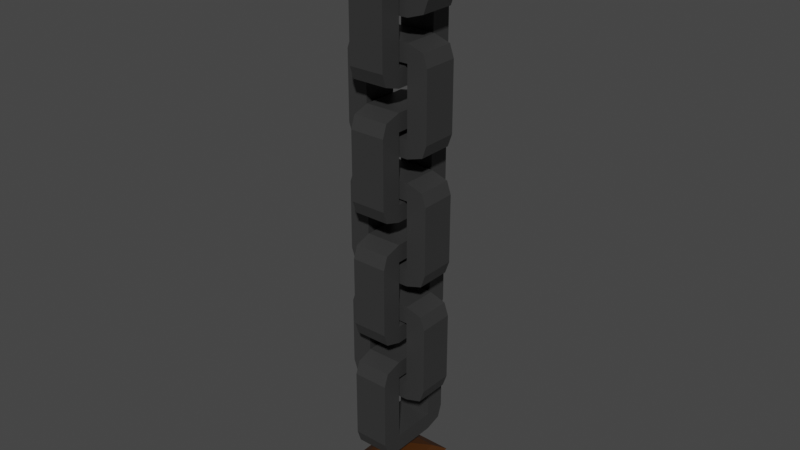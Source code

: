 # Source: Lantern.blend  (saved by Blender 3.1.7; exported with 4.5.12 LTS)
import bpy
from mathutils import Matrix  # noqa: F401  (used for matrix-valued properties, if any)

bpy.ops.wm.read_factory_settings(use_empty=True)
scene = bpy.context.scene
scene.name = 'Scene'

# ---- collections
col_collection = bpy.data.collections.new('Collection'); scene.collection.children.link(col_collection)

# ---- materials (node trees are filled in below, after node groups)
mat_metal = bpy.data.materials.new('Metal')
mat_metal.alpha_threshold = 0.0
mat_metal.use_transparent_shadow = False
mat_metal.line_color = (0.0, 0.0, 0.0, 1.0)
mat_lantern = bpy.data.materials.new('Lantern')
mat_lantern.use_transparent_shadow = False

# ---- material node trees
mat_metal.use_nodes = True; mat_metal.node_tree.nodes.clear()
_N = mat_metal.node_tree.nodes; _L = mat_metal.node_tree.links
n0 = _N.new('ShaderNodeOutputMaterial'); n0.name = 'Material Output'; n0.location = (300, 300)
n1 = _N.new('ShaderNodeBsdfPrincipled'); n1.name = 'Principled BSDF'; n1.location = (10, 300)
n1.distribution = 'GGX'
n1.subsurface_method = 'RANDOM_WALK_SKIN'
n1.inputs[0].default_value = (0.03522, 0.03522, 0.03522, 1.0)
n1.inputs[2].default_value = 0.4
n1.inputs[3].default_value = 1.45
n1.inputs[27].default_value = (0.0, 0.0, 0.0, 1.0)
n1.inputs[28].default_value = 1.0
_L.new(n1.outputs[0], n0.inputs[0])
n0.is_active_output = True
mat_lantern.use_nodes = True; mat_lantern.node_tree.nodes.clear()
_N = mat_lantern.node_tree.nodes; _L = mat_lantern.node_tree.links
n0 = _N.new('ShaderNodeBsdfPrincipled'); n0.name = 'Principled BSDF'; n0.location = (10, 300)
n0.distribution = 'GGX'
n0.subsurface_method = 'RANDOM_WALK_SKIN'
n0.inputs[0].default_value = (0.05222, 0.01594, 0.0, 1.0)
n0.inputs[3].default_value = 1.45
n0.inputs[27].default_value = (0.0, 0.0, 0.0, 1.0)
n0.inputs[28].default_value = 1.0
n1 = _N.new('ShaderNodeOutputMaterial'); n1.name = 'Material Output'; n1.location = (300, 300)
_L.new(n0.outputs[0], n1.inputs[0])
n1.is_active_output = True

# ---- world
world_world = bpy.data.worlds.new('World'); scene.world = world_world
world_world.use_nodes = True; world_world.node_tree.nodes.clear()
_N = world_world.node_tree.nodes; _L = world_world.node_tree.links
n0 = _N.new('ShaderNodeOutputWorld'); n0.name = 'World Output'; n0.location = (300, 300)
n1 = _N.new('ShaderNodeBackground'); n1.name = 'Background'; n1.location = (10, 300)
n1.inputs[0].default_value = (0.05088, 0.05088, 0.05088, 1.0)
_L.new(n1.outputs[0], n0.inputs[0])
n0.is_active_output = True
world_world.color = (0.05088, 0.05088, 0.05088)
world_world.use_sun_shadow = False
world_world.sun_shadow_jitter_overblur = 0.0

# ---- meshes
me_cube = bpy.data.meshes.new('Cube')
me_cube.from_pydata([(0.03574, 0.04556, 0.1811), (0.01094, 0.01635, 0.1362), (0.03574, -0.04556, 0.1811), (0.01094, -0.01635, 0.1362), (-0.03574, 0.04556, 0.1811), (-0.01094, 0.01635, 0.1362), (-0.03574, -0.04556, 0.1811), (-0.01094, -0.01635, 0.1362), (0.03574, 0.07866, 0.1561), (-0.03574, 0.07866, 0.1561), (0.03574, 0.0874, 0.1811), (-0.03574, -0.07866, 0.1561), (-0.03574, -0.0874, 0.1811), (0.03574, -0.0874, 0.1811), (0.03574, -0.07866, 0.1561), (-0.03574, 0.0874, 0.1811), (0.03574, -0.04556, 0.3178), (-0.03574, -0.04556, 0.3178), (-0.03574, 0.04556, 0.3178), (0.03574, 0.04556, 0.3178), (0.03574, -0.0874, 0.3178), (-0.03574, -0.0874, 0.3178), (-0.03574, 0.0874, 0.3178), (0.03574, 0.0874, 0.3178), (0.03574, -0.04556, 0.3532), (-0.03574, -0.04556, 0.3532), (-0.03574, 0.04556, 0.3532), (0.03574, 0.04556, 0.3532), (0.03574, -0.07866, 0.3428), (-0.03574, -0.07866, 0.3428), (-0.03574, 0.07866, 0.3428), (0.03574, 0.07866, 0.3428), (-0.04556, 0.03574, 0.3025), (-0.04556, 0.03574, 0.2671), (0.04556, 0.03574, 0.3025), (0.04556, 0.03574, 0.2671), (-0.04556, -0.03574, 0.3025), (-0.04556, -0.03574, 0.2671), (0.04556, -0.03574, 0.3025), (0.04556, -0.03574, 0.2671), (-0.07866, 0.03574, 0.2775), (-0.07866, -0.03574, 0.2775), (-0.0874, 0.03574, 0.3025), (0.07866, -0.03574, 0.2775), (0.0874, -0.03574, 0.3025), (0.0874, 0.03574, 0.3025), (0.07866, 0.03574, 0.2775), (-0.0874, -0.03574, 0.3025), (0.04556, 0.03574, 0.4392), (0.04556, -0.03574, 0.4392), (-0.04556, -0.03574, 0.4392), (-0.04556, 0.03574, 0.4392), (0.0874, 0.03574, 0.4392), (0.0874, -0.03574, 0.4392), (-0.0874, -0.03574, 0.4392), (-0.0874, 0.03574, 0.4392), (0.04556, 0.03574, 0.4746), (0.04556, -0.03574, 0.4746), (-0.04556, -0.03574, 0.4746), (-0.04556, 0.03574, 0.4746), (0.07866, 0.03574, 0.4642), (0.07866, -0.03574, 0.4642), (-0.07866, -0.03574, 0.4642), (-0.07866, 0.03574, 0.4642), (0.03574, 0.04556, 0.4326), (0.03574, 0.04556, 0.3972), (0.03574, -0.04556, 0.4326), (0.03574, -0.04556, 0.3972), (-0.03574, 0.04556, 0.4326), (-0.03574, 0.04556, 0.3972), (-0.03574, -0.04556, 0.4326), (-0.03574, -0.04556, 0.3972), (0.03574, 0.07866, 0.4075), (-0.03574, 0.07866, 0.4075), (0.03574, 0.0874, 0.4326), (-0.03574, -0.07866, 0.4075), (-0.03574, -0.0874, 0.4326), (0.03574, -0.0874, 0.4326), (0.03574, -0.07866, 0.4075), (-0.03574, 0.0874, 0.4326), (0.03574, -0.04556, 0.5693), (-0.03574, -0.04556, 0.5693), (-0.03574, 0.04556, 0.5693), (0.03574, 0.04556, 0.5693), (0.03574, -0.0874, 0.5693), (-0.03574, -0.0874, 0.5693), (-0.03574, 0.0874, 0.5693), (0.03574, 0.0874, 0.5693), (0.03574, -0.04556, 0.6047), (-0.03574, -0.04556, 0.6047), (-0.03574, 0.04556, 0.6047), (0.03574, 0.04556, 0.6047), (0.03574, -0.07866, 0.5943), (-0.03574, -0.07866, 0.5943), (-0.03574, 0.07866, 0.5943), (0.03574, 0.07866, 0.5943), (-0.04556, 0.03574, 0.554), (-0.04556, 0.03574, 0.5186), (0.04556, 0.03574, 0.554), (0.04556, 0.03574, 0.5186), (-0.04556, -0.03574, 0.554), (-0.04556, -0.03574, 0.5186), (0.04556, -0.03574, 0.554), (0.04556, -0.03574, 0.5186), (-0.07866, 0.03574, 0.5289), (-0.07866, -0.03574, 0.5289), (-0.0874, 0.03574, 0.554), (0.07866, -0.03574, 0.5289), (0.0874, -0.03574, 0.554), (0.0874, 0.03574, 0.554), (0.07866, 0.03574, 0.5289), (-0.0874, -0.03574, 0.554), (0.04556, 0.03574, 0.6907), (0.04556, -0.03574, 0.6907), (-0.04556, -0.03574, 0.6907), (-0.04556, 0.03574, 0.6907), (0.0874, 0.03574, 0.6907), (0.0874, -0.03574, 0.6907), (-0.0874, -0.03574, 0.6907), (-0.0874, 0.03574, 0.6907), (0.04556, 0.03574, 0.7261), (0.04556, -0.03574, 0.7261), (-0.04556, -0.03574, 0.7261), (-0.04556, 0.03574, 0.7261), (0.07866, 0.03574, 0.7157), (0.07866, -0.03574, 0.7157), (-0.07866, -0.03574, 0.7157), (-0.07866, 0.03574, 0.7157), (0.03574, 0.04556, 0.685), (0.03574, 0.04556, 0.6496), (0.03574, -0.04556, 0.685), (0.03574, -0.04556, 0.6496), (-0.03574, 0.04556, 0.685), (-0.03574, 0.04556, 0.6496), (-0.03574, -0.04556, 0.685), (-0.03574, -0.04556, 0.6496), (0.03574, 0.07866, 0.66), (-0.03574, 0.07866, 0.66), (0.03574, 0.0874, 0.685), (-0.03574, -0.07866, 0.66), (-0.03574, -0.0874, 0.685), (0.03574, -0.0874, 0.685), (0.03574, -0.07866, 0.66), (-0.03574, 0.0874, 0.685), (0.03574, -0.04556, 0.8217), (-0.03574, -0.04556, 0.8217), (-0.03574, 0.04556, 0.8217), (0.03574, 0.04556, 0.8217), (0.03574, -0.0874, 0.8217), (-0.03574, -0.0874, 0.8217), (-0.03574, 0.0874, 0.8217), (0.03574, 0.0874, 0.8217), (0.03574, -0.04556, 0.8571), (-0.03574, -0.04556, 0.8571), (-0.03574, 0.04556, 0.8571), (0.03574, 0.04556, 0.8571), (0.03574, -0.07866, 0.8467), (-0.03574, -0.07866, 0.8467), (-0.03574, 0.07866, 0.8467), (0.03574, 0.07866, 0.8467), (-0.04556, 0.03574, 0.8064), (-0.04556, 0.03574, 0.771), (0.04556, 0.03574, 0.8064), (0.04556, 0.03574, 0.771), (-0.04556, -0.03574, 0.8064), (-0.04556, -0.03574, 0.771), (0.04556, -0.03574, 0.8064), (0.04556, -0.03574, 0.771), (-0.07866, 0.03574, 0.7814), (-0.07866, -0.03574, 0.7814), (-0.0874, 0.03574, 0.8064), (0.07866, -0.03574, 0.7814), (0.0874, -0.03574, 0.8064), (0.0874, 0.03574, 0.8064), (0.07866, 0.03574, 0.7814), (-0.0874, -0.03574, 0.8064), (0.04556, 0.03574, 0.9431), (0.04556, -0.03574, 0.9431), (-0.04556, -0.03574, 0.9431), (-0.04556, 0.03574, 0.9431), (0.0874, 0.03574, 0.9431), (0.0874, -0.03574, 0.9431), (-0.0874, -0.03574, 0.9431), (-0.0874, 0.03574, 0.9431), (0.04556, 0.03574, 0.9785), (0.04556, -0.03574, 0.9785), (-0.04556, -0.03574, 0.9785), (-0.04556, 0.03574, 0.9785), (0.07866, 0.03574, 0.9681), (0.07866, -0.03574, 0.9681), (-0.07866, -0.03574, 0.9681), (-0.07866, 0.03574, 0.9681), (0.03574, 0.04556, 0.9355), (0.03574, 0.04556, 0.9001), (0.03574, -0.04556, 0.9355), (0.03574, -0.04556, 0.9001), (-0.03574, 0.04556, 0.9355), (-0.03574, 0.04556, 0.9001), (-0.03574, -0.04556, 0.9355), (-0.03574, -0.04556, 0.9001), (0.03574, 0.07866, 0.9105), (-0.03574, 0.07866, 0.9105), (0.03574, 0.0874, 0.9355), (-0.03574, -0.07866, 0.9105), (-0.03574, -0.0874, 0.9355), (0.03574, -0.0874, 0.9355), (0.03574, -0.07866, 0.9105), (-0.03574, 0.0874, 0.9355), (0.03574, -0.04556, 1.072), (-0.03574, -0.04556, 1.072), (-0.03574, 0.04556, 1.072), (0.03574, 0.04556, 1.072), (0.03574, -0.0874, 1.072), (-0.03574, -0.0874, 1.072), (-0.03574, 0.0874, 1.072), (0.03574, 0.0874, 1.072), (0.03574, -0.04556, 1.108), (-0.03574, -0.04556, 1.108), (-0.03574, 0.04556, 1.108), (0.03574, 0.04556, 1.108), (0.03574, -0.07866, 1.097), (-0.03574, -0.07866, 1.097), (-0.03574, 0.07866, 1.097), (0.03574, 0.07866, 1.097), (-0.04556, 0.03574, 1.057), (-0.04556, 0.03574, 1.021), (0.04556, 0.03574, 1.057), (0.04556, 0.03574, 1.021), (-0.04556, -0.03574, 1.057), (-0.04556, -0.03574, 1.021), (0.04556, -0.03574, 1.057), (0.04556, -0.03574, 1.021), (-0.07866, 0.03574, 1.032), (-0.07866, -0.03574, 1.032), (-0.0874, 0.03574, 1.057), (0.07866, -0.03574, 1.032), (0.0874, -0.03574, 1.057), (0.0874, 0.03574, 1.057), (0.07866, 0.03574, 1.032), (-0.0874, -0.03574, 1.057), (0.04556, 0.03574, 1.194), (0.04556, -0.03574, 1.194), (-0.04556, -0.03574, 1.194), (-0.04556, 0.03574, 1.194), (0.0874, 0.03574, 1.194), (0.0874, -0.03574, 1.194), (-0.0874, -0.03574, 1.194), (-0.0874, 0.03574, 1.194), (0.04556, 0.03574, 1.229), (0.04556, -0.03574, 1.229), (-0.04556, -0.03574, 1.229), (-0.04556, 0.03574, 1.229), (0.07866, 0.03574, 1.219), (0.07866, -0.03574, 1.219), (-0.07866, -0.03574, 1.219), (-0.07866, 0.03574, 1.219), (-0.03574, 0.04556, 0.1457), (-0.03574, -0.04556, 0.1457), (0.03574, 0.04556, 0.1457), (0.03574, -0.04556, 0.1457), (-0.01094, 0.01635, 0.1141), (-0.01094, -0.01635, 0.1141), (0.01094, 0.01635, 0.1141), (0.01094, -0.01635, 0.1141), (-0.01985, 0.02968, 0.09084), (-0.01985, -0.02968, 0.09084), (0.01985, 0.02968, 0.09084), (0.01985, -0.02968, 0.09084), (-0.04475, 0.05167, 0.1033), (-0.04475, -0.05167, 0.1033), (0.04475, 0.05167, 0.1033), (0.04475, -0.05167, 0.1033), (-0.06345, 0.07327, 0.09084), (-0.06345, -0.07327, 0.09084), (0.06345, 0.07327, 0.09084), (0.06345, -0.07327, 0.09084), (-0.03571, 0.01215, 0.09084), (-0.03571, -0.01215, 0.09084), (-0.0502, -0.01939, 0.09084), (-0.0502, 0.01939, 0.09084), (-0.007083, -0.04585, 0.09084), (0.007083, -0.04585, 0.09084), (0.01433, -0.06034, 0.09084), (-0.01433, -0.06034, 0.09084), (0.03571, -0.01215, 0.09084), (0.03571, 0.01215, 0.09084), (0.0502, 0.01939, 0.09084), (0.0502, -0.01939, 0.09084), (0.007083, 0.04585, 0.09084), (-0.007083, 0.04585, 0.09084), (-0.01433, 0.06034, 0.09084), (0.01433, 0.06034, 0.09084), (-0.03571, 0.01215, 0.01661), (-0.03571, -0.01215, 0.01661), (-0.0502, 0.01939, 0.01661), (-0.0502, -0.01939, 0.01661), (-0.007083, -0.04585, 0.01661), (0.007083, -0.04585, 0.01661), (-0.01433, -0.06034, 0.01661), (0.01433, -0.06034, 0.01661), (0.03571, -0.01215, 0.01661), (0.03571, 0.01215, 0.01661), (0.0502, -0.01939, 0.01661), (0.0502, 0.01939, 0.01661), (0.007083, 0.04585, 0.01661), (-0.007083, 0.04585, 0.01661), (0.01433, 0.06034, 0.01661), (-0.01433, 0.06034, 0.01661), (-0.03571, 0.0243, 0.001985), (-0.03571, -0.0243, 0.001985), (-0.0502, 0.03879, 0.001985), (-0.0502, -0.03879, 0.001985), (-0.01417, -0.04585, 0.001985), (0.01417, -0.04585, 0.001985), (-0.02866, -0.06034, 0.001985), (0.02866, -0.06034, 0.001985), (0.03571, -0.0243, 0.001985), (0.03571, 0.0243, 0.001985), (0.0502, -0.03879, 0.001985), (0.0502, 0.03879, 0.001985), (0.01417, 0.04585, 0.001985), (-0.01417, 0.04585, 0.001985), (0.02866, 0.06034, 0.001985), (-0.02866, 0.06034, 0.001985)], [], [(0, 4, 6, 2), (6, 257, 11, 12), (257, 6, 4, 256), (1, 3, 263, 262), (258, 0, 2, 259), (256, 4, 15, 9), (14, 13, 12, 11), (9, 15, 10, 8), (258, 256, 9, 8), (13, 2, 16, 20), (257, 259, 14, 11), (15, 4, 18, 22), (259, 2, 13, 14), (0, 258, 8, 10), (17, 21, 29, 25), (20, 16, 24, 28), (0, 10, 23, 19), (6, 12, 21, 17), (4, 0, 19, 18), (10, 15, 22, 23), (2, 6, 17, 16), (12, 13, 20, 21), (26, 27, 31, 30), (24, 25, 29, 28), (23, 22, 30, 31), (27, 26, 25, 24), (19, 23, 31, 27), (22, 18, 26, 30), (21, 20, 28, 29), (19, 27, 24, 16), (26, 18, 17, 25), (18, 19, 16, 17), (32, 36, 38, 34), (38, 39, 43, 44), (39, 38, 36, 37), (37, 33, 35, 39), (33, 32, 34, 35), (37, 36, 47, 41), (46, 45, 44, 43), (41, 47, 42, 40), (33, 37, 41, 40), (45, 34, 48, 52), (39, 35, 46, 43), (47, 36, 50, 54), (35, 34, 45, 46), (32, 33, 40, 42), (49, 53, 61, 57), (52, 48, 56, 60), (32, 42, 55, 51), (38, 44, 53, 49), (36, 32, 51, 50), (42, 47, 54, 55), (34, 38, 49, 48), (44, 45, 52, 53), (58, 59, 63, 62), (56, 57, 61, 60), (55, 54, 62, 63), (59, 58, 57, 56), (51, 55, 63, 59), (54, 50, 58, 62), (53, 52, 60, 61), (51, 59, 56, 48), (58, 50, 49, 57), (50, 51, 48, 49), (64, 68, 70, 66), (70, 71, 75, 76), (71, 70, 68, 69), (69, 65, 67, 71), (65, 64, 66, 67), (69, 68, 79, 73), (78, 77, 76, 75), (73, 79, 74, 72), (65, 69, 73, 72), (77, 66, 80, 84), (71, 67, 78, 75), (79, 68, 82, 86), (67, 66, 77, 78), (64, 65, 72, 74), (81, 85, 93, 89), (84, 80, 88, 92), (64, 74, 87, 83), (70, 76, 85, 81), (68, 64, 83, 82), (74, 79, 86, 87), (66, 70, 81, 80), (76, 77, 84, 85), (90, 91, 95, 94), (88, 89, 93, 92), (87, 86, 94, 95), (91, 90, 89, 88), (83, 87, 95, 91), (86, 82, 90, 94), (85, 84, 92, 93), (83, 91, 88, 80), (90, 82, 81, 89), (82, 83, 80, 81), (96, 100, 102, 98), (102, 103, 107, 108), (103, 102, 100, 101), (101, 97, 99, 103), (97, 96, 98, 99), (101, 100, 111, 105), (110, 109, 108, 107), (105, 111, 106, 104), (97, 101, 105, 104), (109, 98, 112, 116), (103, 99, 110, 107), (111, 100, 114, 118), (99, 98, 109, 110), (96, 97, 104, 106), (113, 117, 125, 121), (116, 112, 120, 124), (96, 106, 119, 115), (102, 108, 117, 113), (100, 96, 115, 114), (106, 111, 118, 119), (98, 102, 113, 112), (108, 109, 116, 117), (122, 123, 127, 126), (120, 121, 125, 124), (119, 118, 126, 127), (123, 122, 121, 120), (115, 119, 127, 123), (118, 114, 122, 126), (117, 116, 124, 125), (115, 123, 120, 112), (122, 114, 113, 121), (114, 115, 112, 113), (128, 132, 134, 130), (134, 135, 139, 140), (135, 134, 132, 133), (133, 129, 131, 135), (129, 128, 130, 131), (133, 132, 143, 137), (142, 141, 140, 139), (137, 143, 138, 136), (129, 133, 137, 136), (141, 130, 144, 148), (135, 131, 142, 139), (143, 132, 146, 150), (131, 130, 141, 142), (128, 129, 136, 138), (145, 149, 157, 153), (148, 144, 152, 156), (128, 138, 151, 147), (134, 140, 149, 145), (132, 128, 147, 146), (138, 143, 150, 151), (130, 134, 145, 144), (140, 141, 148, 149), (154, 155, 159, 158), (152, 153, 157, 156), (151, 150, 158, 159), (155, 154, 153, 152), (147, 151, 159, 155), (150, 146, 154, 158), (149, 148, 156, 157), (147, 155, 152, 144), (154, 146, 145, 153), (146, 147, 144, 145), (160, 164, 166, 162), (166, 167, 171, 172), (167, 166, 164, 165), (165, 161, 163, 167), (161, 160, 162, 163), (165, 164, 175, 169), (174, 173, 172, 171), (169, 175, 170, 168), (161, 165, 169, 168), (173, 162, 176, 180), (167, 163, 174, 171), (175, 164, 178, 182), (163, 162, 173, 174), (160, 161, 168, 170), (177, 181, 189, 185), (180, 176, 184, 188), (160, 170, 183, 179), (166, 172, 181, 177), (164, 160, 179, 178), (170, 175, 182, 183), (162, 166, 177, 176), (172, 173, 180, 181), (186, 187, 191, 190), (184, 185, 189, 188), (183, 182, 190, 191), (187, 186, 185, 184), (179, 183, 191, 187), (182, 178, 186, 190), (181, 180, 188, 189), (179, 187, 184, 176), (186, 178, 177, 185), (178, 179, 176, 177), (192, 196, 198, 194), (198, 199, 203, 204), (199, 198, 196, 197), (197, 193, 195, 199), (193, 192, 194, 195), (197, 196, 207, 201), (206, 205, 204, 203), (201, 207, 202, 200), (193, 197, 201, 200), (205, 194, 208, 212), (199, 195, 206, 203), (207, 196, 210, 214), (195, 194, 205, 206), (192, 193, 200, 202), (209, 213, 221, 217), (212, 208, 216, 220), (192, 202, 215, 211), (198, 204, 213, 209), (196, 192, 211, 210), (202, 207, 214, 215), (194, 198, 209, 208), (204, 205, 212, 213), (218, 219, 223, 222), (216, 217, 221, 220), (215, 214, 222, 223), (219, 218, 217, 216), (211, 215, 223, 219), (214, 210, 218, 222), (213, 212, 220, 221), (211, 219, 216, 208), (218, 210, 209, 217), (210, 211, 208, 209), (224, 228, 230, 226), (230, 231, 235, 236), (231, 230, 228, 229), (229, 225, 227, 231), (225, 224, 226, 227), (229, 228, 239, 233), (238, 237, 236, 235), (233, 239, 234, 232), (225, 229, 233, 232), (237, 226, 240, 244), (231, 227, 238, 235), (239, 228, 242, 246), (227, 226, 237, 238), (224, 225, 232, 234), (241, 245, 253, 249), (244, 240, 248, 252), (224, 234, 247, 243), (230, 236, 245, 241), (228, 224, 243, 242), (234, 239, 246, 247), (226, 230, 241, 240), (236, 237, 244, 245), (250, 251, 255, 254), (248, 249, 253, 252), (247, 246, 254, 255), (251, 250, 249, 248), (243, 247, 255, 251), (246, 242, 250, 254), (245, 244, 252, 253), (243, 251, 248, 240), (250, 242, 241, 249), (242, 243, 240, 241), (5, 7, 257, 256), (1, 5, 256, 258), (7, 3, 259, 257), (3, 1, 258, 259), (283, 280, 296, 298), (5, 1, 262, 260), (3, 7, 261, 263), (7, 5, 260, 261), (264, 266, 267, 265), (284, 285, 301, 300), (260, 262, 270, 268), (262, 263, 271, 270), (271, 269, 273, 275), (269, 268, 272, 273), (270, 271, 275, 274), (268, 270, 274, 272), (263, 261, 269, 271), (279, 276, 292, 294), (261, 260, 268, 269), (280, 281, 297, 296), (264, 265, 277, 276), (265, 273, 278, 277), (273, 272, 279, 278), (272, 264, 276, 279), (265, 267, 281, 280), (267, 275, 282, 281), (275, 273, 283, 282), (273, 265, 280, 283), (267, 266, 285, 284), (266, 274, 286, 285), (274, 275, 287, 286), (275, 267, 284, 287), (266, 264, 289, 288), (264, 272, 290, 289), (272, 274, 291, 290), (274, 266, 288, 291), (299, 298, 314, 315), (323, 321, 308, 310), (316, 318, 315, 313), (320, 322, 319, 317), (288, 289, 305, 304), (277, 278, 295, 293), (287, 284, 300, 302), (281, 282, 299, 297), (291, 288, 304, 306), (278, 279, 294, 295), (285, 286, 303, 301), (282, 283, 298, 299), (289, 290, 307, 305), (286, 287, 302, 303), (290, 291, 306, 307), (276, 277, 293, 292), (308, 309, 311, 310), (312, 313, 315, 314), (316, 317, 319, 318), (320, 321, 323, 322), (300, 301, 292, 293), (307, 306, 322, 323), (317, 316, 309, 308), (307, 323, 310, 294), (309, 293, 300, 316), (312, 314, 311, 309), (292, 308, 317, 301), (295, 294, 310, 311), (303, 302, 318, 319), (296, 297, 313, 312), (304, 305, 321, 320), (312, 309, 316, 313), (314, 298, 295, 311), (298, 296, 293, 295), (318, 302, 299, 315), (302, 300, 297, 299), (322, 306, 303, 319), (306, 304, 301, 303), (305, 292, 301, 304), (305, 307, 294, 292), (293, 296, 297, 300), (308, 321, 320, 317)])
me_cube.polygons.foreach_set('material_index', [0, 0, 0, 0, 0, 0, 0, 0, 0, 0, 0, 0, 0, 0, 0, 0, 0, 0, 0, 0, 0, 0, 0, 0, 0, 0, 0, 0, 0, 0, 0, 0, 0, 0, 0, 0, 0, 0, 0, 0, 0, 0, 0, 0, 0, 0, 0, 0, 0, 0, 0, 0, 0, 0, 0, 0, 0, 0, 0, 0, 0, 0, 0, 0, 0, 0, 0, 0, 0, 0, 0, 0, 0, 0, 0, 0, 0, 0, 0, 0, 0, 0, 0, 0, 0, 0, 0, 0, 0, 0, 0, 0, 0, 0, 0, 0, 0, 0, 0, 0, 0, 0, 0, 0, 0, 0, 0, 0, 0, 0, 0, 0, 0, 0, 0, 0, 0, 0, 0, 0, 0, 0, 0, 0, 0, 0, 0, 0, 0, 0, 0, 0, 0, 0, 0, 0, 0, 0, 0, 0, 0, 0, 0, 0, 0, 0, 0, 0, 0, 0, 0, 0, 0, 0, 0, 0, 0, 0, 0, 0, 0, 0, 0, 0, 0, 0, 0, 0, 0, 0, 0, 0, 0, 0, 0, 0, 0, 0, 0, 0, 0, 0, 0, 0, 0, 0, 0, 0, 0, 0, 0, 0, 0, 0, 0, 0, 0, 0, 0, 0, 0, 0, 0, 0, 0, 0, 0, 0, 0, 0, 0, 0, 0, 0, 0, 0, 0, 0, 0, 0, 0, 0, 0, 0, 0, 0, 0, 0, 0, 0, 0, 0, 0, 0, 0, 0, 0, 0, 0, 0, 0, 0, 0, 0, 0, 0, 0, 0, 0, 0, 0, 0, 0, 0, 0, 0, 0, 0, 0, 0, 1, 0, 0, 0, 1, 1, 1, 1, 1, 1, 1, 1, 1, 1, 1, 1, 1, 1, 1, 1, 1, 1, 1, 1, 1, 1, 1, 1, 1, 1, 1, 1, 1, 1, 1, 1, 1, 1, 1, 1, 1, 1, 1, 1, 1, 1, 1, 1, 1, 1, 1, 1, 1, 1, 1, 1, 1, 1, 1, 1, 1, 1, 1, 1, 1, 1, 1, 1, 1, 1, 1, 1, 1, 1])
_uv = me_cube.uv_layers.new(name='UVMap')
_uv.uv.foreach_set('vector', [0.625, 0.5, 0.875, 0.5, 0.875, 0.75, 0.625, 0.75, 0.625, 0.0, 0.375, 0.0, 0.375, 0.0, 0.625, 0.0, 0.375, 0.0, 0.625, 0.0, 0.625, 0.25, 0.375, 0.25, 0.3194, 0.5436, 0.3194, 0.7064, 0.3194, 0.7064, 0.3194, 0.5436, 0.375, 0.5, 0.625, 0.5, 0.625, 0.75, 0.375, 0.75, 0.375, 0.25, 0.625, 0.25, 0.625, 0.25, 0.375, 0.25, 0.375, 0.75, 0.625, 0.75, 0.625, 1.0, 0.375, 1.0, 0.375, 0.25, 0.625, 0.25, 0.625, 0.5, 0.375, 0.5, 0.375, 0.5, 0.125, 0.5, 0.125, 0.5, 0.375, 0.5, 0.625, 0.75, 0.625, 0.75, 0.625, 0.75, 0.625, 0.75, 0.125, 0.75, 0.375, 0.75, 0.375, 0.75, 0.125, 0.75, 0.625, 0.25, 0.625, 0.25, 0.625, 0.25, 0.625, 0.25, 0.375, 0.75, 0.625, 0.75, 0.625, 0.75, 0.375, 0.75, 0.625, 0.5, 0.375, 0.5, 0.375, 0.5, 0.625, 0.5, 0.625, 0.0, 0.625, 0.0, 0.625, 0.0, 0.625, 0.0, 0.625, 0.75, 0.625, 0.75, 0.625, 0.75, 0.625, 0.75, 0.625, 0.5, 0.625, 0.5, 0.625, 0.5, 0.625, 0.5, 0.625, 0.0, 0.625, 0.0, 0.625, 0.0, 0.625, 0.0, 0.875, 0.5, 0.625, 0.5, 0.625, 0.5, 0.875, 0.5, 0.625, 0.5, 0.625, 0.25, 0.625, 0.25, 0.625, 0.5, 0.625, 0.75, 0.875, 0.75, 0.875, 0.75, 0.625, 0.75, 0.625, 1.0, 0.625, 0.75, 0.625, 0.75, 0.625, 1.0, 0.875, 0.5, 0.625, 0.5, 0.625, 0.5, 0.875, 0.5, 0.625, 0.75, 0.875, 0.75, 0.875, 0.75, 0.625, 0.75, 0.625, 0.5, 0.625, 0.25, 0.625, 0.25, 0.625, 0.5, 0.625, 0.5, 0.875, 0.5, 0.875, 0.75, 0.625, 0.75, 0.625, 0.5, 0.625, 0.5, 0.625, 0.5, 0.625, 0.5, 0.625, 0.25, 0.625, 0.25, 0.625, 0.25, 0.625, 0.25, 0.625, 1.0, 0.625, 0.75, 0.625, 0.75, 0.625, 1.0, 0.625, 0.5, 0.625, 0.5, 0.625, 0.75, 0.625, 0.75, 0.625, 0.25, 0.625, 0.25, 0.625, 0.0, 0.625, 0.0, 0.875, 0.5, 0.625, 0.5, 0.625, 0.75, 0.875, 0.75, 0.625, 0.5, 0.875, 0.5, 0.875, 0.75, 0.625, 0.75, 0.625, 0.0, 0.375, 0.0, 0.375, 0.0, 0.625, 0.0, 0.375, 0.0, 0.625, 0.0, 0.625, 0.25, 0.375, 0.25, 0.125, 0.5, 0.375, 0.5, 0.375, 0.75, 0.125, 0.75, 0.375, 0.5, 0.625, 0.5, 0.625, 0.75, 0.375, 0.75, 0.375, 0.25, 0.625, 0.25, 0.625, 0.25, 0.375, 0.25, 0.375, 0.75, 0.625, 0.75, 0.625, 1.0, 0.375, 1.0, 0.375, 0.25, 0.625, 0.25, 0.625, 0.5, 0.375, 0.5, 0.375, 0.5, 0.125, 0.5, 0.125, 0.5, 0.375, 0.5, 0.625, 0.75, 0.625, 0.75, 0.625, 0.75, 0.625, 0.75, 0.125, 0.75, 0.375, 0.75, 0.375, 0.75, 0.125, 0.75, 0.625, 0.25, 0.625, 0.25, 0.625, 0.25, 0.625, 0.25, 0.375, 0.75, 0.625, 0.75, 0.625, 0.75, 0.375, 0.75, 0.625, 0.5, 0.375, 0.5, 0.375, 0.5, 0.625, 0.5, 0.625, 0.0, 0.625, 0.0, 0.625, 0.0, 0.625, 0.0, 0.625, 0.75, 0.625, 0.75, 0.625, 0.75, 0.625, 0.75, 0.625, 0.5, 0.625, 0.5, 0.625, 0.5, 0.625, 0.5, 0.625, 0.0, 0.625, 0.0, 0.625, 0.0, 0.625, 0.0, 0.875, 0.5, 0.625, 0.5, 0.625, 0.5, 0.875, 0.5, 0.625, 0.5, 0.625, 0.25, 0.625, 0.25, 0.625, 0.5, 0.625, 0.75, 0.875, 0.75, 0.875, 0.75, 0.625, 0.75, 0.625, 1.0, 0.625, 0.75, 0.625, 0.75, 0.625, 1.0, 0.875, 0.5, 0.625, 0.5, 0.625, 0.5, 0.875, 0.5, 0.625, 0.75, 0.875, 0.75, 0.875, 0.75, 0.625, 0.75, 0.625, 0.5, 0.625, 0.25, 0.625, 0.25, 0.625, 0.5, 0.625, 0.5, 0.875, 0.5, 0.875, 0.75, 0.625, 0.75, 0.625, 0.5, 0.625, 0.5, 0.625, 0.5, 0.625, 0.5, 0.625, 0.25, 0.625, 0.25, 0.625, 0.25, 0.625, 0.25, 0.625, 1.0, 0.625, 0.75, 0.625, 0.75, 0.625, 1.0, 0.625, 0.5, 0.625, 0.5, 0.625, 0.75, 0.625, 0.75, 0.625, 0.25, 0.625, 0.25, 0.625, 0.0, 0.625, 0.0, 0.875, 0.5, 0.625, 0.5, 0.625, 0.75, 0.875, 0.75, 0.625, 0.5, 0.875, 0.5, 0.875, 0.75, 0.625, 0.75, 0.625, 0.0, 0.375, 0.0, 0.375, 0.0, 0.625, 0.0, 0.375, 0.0, 0.625, 0.0, 0.625, 0.25, 0.375, 0.25, 0.125, 0.5, 0.375, 0.5, 0.375, 0.75, 0.125, 0.75, 0.375, 0.5, 0.625, 0.5, 0.625, 0.75, 0.375, 0.75, 0.375, 0.25, 0.625, 0.25, 0.625, 0.25, 0.375, 0.25, 0.375, 0.75, 0.625, 0.75, 0.625, 1.0, 0.375, 1.0, 0.375, 0.25, 0.625, 0.25, 0.625, 0.5, 0.375, 0.5, 0.375, 0.5, 0.125, 0.5, 0.125, 0.5, 0.375, 0.5, 0.625, 0.75, 0.625, 0.75, 0.625, 0.75, 0.625, 0.75, 0.125, 0.75, 0.375, 0.75, 0.375, 0.75, 0.125, 0.75, 0.625, 0.25, 0.625, 0.25, 0.625, 0.25, 0.625, 0.25, 0.375, 0.75, 0.625, 0.75, 0.625, 0.75, 0.375, 0.75, 0.625, 0.5, 0.375, 0.5, 0.375, 0.5, 0.625, 0.5, 0.625, 0.0, 0.625, 0.0, 0.625, 0.0, 0.625, 0.0, 0.625, 0.75, 0.625, 0.75, 0.625, 0.75, 0.625, 0.75, 0.625, 0.5, 0.625, 0.5, 0.625, 0.5, 0.625, 0.5, 0.625, 0.0, 0.625, 0.0, 0.625, 0.0, 0.625, 0.0, 0.875, 0.5, 0.625, 0.5, 0.625, 0.5, 0.875, 0.5, 0.625, 0.5, 0.625, 0.25, 0.625, 0.25, 0.625, 0.5, 0.625, 0.75, 0.875, 0.75, 0.875, 0.75, 0.625, 0.75, 0.625, 1.0, 0.625, 0.75, 0.625, 0.75, 0.625, 1.0, 0.875, 0.5, 0.625, 0.5, 0.625, 0.5, 0.875, 0.5, 0.625, 0.75, 0.875, 0.75, 0.875, 0.75, 0.625, 0.75, 0.625, 0.5, 0.625, 0.25, 0.625, 0.25, 0.625, 0.5, 0.625, 0.5, 0.875, 0.5, 0.875, 0.75, 0.625, 0.75, 0.625, 0.5, 0.625, 0.5, 0.625, 0.5, 0.625, 0.5, 0.625, 0.25, 0.625, 0.25, 0.625, 0.25, 0.625, 0.25, 0.625, 1.0, 0.625, 0.75, 0.625, 0.75, 0.625, 1.0, 0.625, 0.5, 0.625, 0.5, 0.625, 0.75, 0.625, 0.75, 0.625, 0.25, 0.625, 0.25, 0.625, 0.0, 0.625, 0.0, 0.875, 0.5, 0.625, 0.5, 0.625, 0.75, 0.875, 0.75, 0.625, 0.5, 0.875, 0.5, 0.875, 0.75, 0.625, 0.75, 0.625, 0.0, 0.375, 0.0, 0.375, 0.0, 0.625, 0.0, 0.375, 0.0, 0.625, 0.0, 0.625, 0.25, 0.375, 0.25, 0.125, 0.5, 0.375, 0.5, 0.375, 0.75, 0.125, 0.75, 0.375, 0.5, 0.625, 0.5, 0.625, 0.75, 0.375, 0.75, 0.375, 0.25, 0.625, 0.25, 0.625, 0.25, 0.375, 0.25, 0.375, 0.75, 0.625, 0.75, 0.625, 1.0, 0.375, 1.0, 0.375, 0.25, 0.625, 0.25, 0.625, 0.5, 0.375, 0.5, 0.375, 0.5, 0.125, 0.5, 0.125, 0.5, 0.375, 0.5, 0.625, 0.75, 0.625, 0.75, 0.625, 0.75, 0.625, 0.75, 0.125, 0.75, 0.375, 0.75, 0.375, 0.75, 0.125, 0.75, 0.625, 0.25, 0.625, 0.25, 0.625, 0.25, 0.625, 0.25, 0.375, 0.75, 0.625, 0.75, 0.625, 0.75, 0.375, 0.75, 0.625, 0.5, 0.375, 0.5, 0.375, 0.5, 0.625, 0.5, 0.625, 0.0, 0.625, 0.0, 0.625, 0.0, 0.625, 0.0, 0.625, 0.75, 0.625, 0.75, 0.625, 0.75, 0.625, 0.75, 0.625, 0.5, 0.625, 0.5, 0.625, 0.5, 0.625, 0.5, 0.625, 0.0, 0.625, 0.0, 0.625, 0.0, 0.625, 0.0, 0.875, 0.5, 0.625, 0.5, 0.625, 0.5, 0.875, 0.5, 0.625, 0.5, 0.625, 0.25, 0.625, 0.25, 0.625, 0.5, 0.625, 0.75, 0.875, 0.75, 0.875, 0.75, 0.625, 0.75, 0.625, 1.0, 0.625, 0.75, 0.625, 0.75, 0.625, 1.0, 0.875, 0.5, 0.625, 0.5, 0.625, 0.5, 0.875, 0.5, 0.625, 0.75, 0.875, 0.75, 0.875, 0.75, 0.625, 0.75, 0.625, 0.5, 0.625, 0.25, 0.625, 0.25, 0.625, 0.5, 0.625, 0.5, 0.875, 0.5, 0.875, 0.75, 0.625, 0.75, 0.625, 0.5, 0.625, 0.5, 0.625, 0.5, 0.625, 0.5, 0.625, 0.25, 0.625, 0.25, 0.625, 0.25, 0.625, 0.25, 0.625, 1.0, 0.625, 0.75, 0.625, 0.75, 0.625, 1.0, 0.625, 0.5, 0.625, 0.5, 0.625, 0.75, 0.625, 0.75, 0.625, 0.25, 0.625, 0.25, 0.625, 0.0, 0.625, 0.0, 0.875, 0.5, 0.625, 0.5, 0.625, 0.75, 0.875, 0.75, 0.625, 0.5, 0.875, 0.5, 0.875, 0.75, 0.625, 0.75, 0.625, 0.0, 0.375, 0.0, 0.375, 0.0, 0.625, 0.0, 0.375, 0.0, 0.625, 0.0, 0.625, 0.25, 0.375, 0.25, 0.125, 0.5, 0.375, 0.5, 0.375, 0.75, 0.125, 0.75, 0.375, 0.5, 0.625, 0.5, 0.625, 0.75, 0.375, 0.75, 0.375, 0.25, 0.625, 0.25, 0.625, 0.25, 0.375, 0.25, 0.375, 0.75, 0.625, 0.75, 0.625, 1.0, 0.375, 1.0, 0.375, 0.25, 0.625, 0.25, 0.625, 0.5, 0.375, 0.5, 0.375, 0.5, 0.125, 0.5, 0.125, 0.5, 0.375, 0.5, 0.625, 0.75, 0.625, 0.75, 0.625, 0.75, 0.625, 0.75, 0.125, 0.75, 0.375, 0.75, 0.375, 0.75, 0.125, 0.75, 0.625, 0.25, 0.625, 0.25, 0.625, 0.25, 0.625, 0.25, 0.375, 0.75, 0.625, 0.75, 0.625, 0.75, 0.375, 0.75, 0.625, 0.5, 0.375, 0.5, 0.375, 0.5, 0.625, 0.5, 0.625, 0.0, 0.625, 0.0, 0.625, 0.0, 0.625, 0.0, 0.625, 0.75, 0.625, 0.75, 0.625, 0.75, 0.625, 0.75, 0.625, 0.5, 0.625, 0.5, 0.625, 0.5, 0.625, 0.5, 0.625, 0.0, 0.625, 0.0, 0.625, 0.0, 0.625, 0.0, 0.875, 0.5, 0.625, 0.5, 0.625, 0.5, 0.875, 0.5, 0.625, 0.5, 0.625, 0.25, 0.625, 0.25, 0.625, 0.5, 0.625, 0.75, 0.875, 0.75, 0.875, 0.75, 0.625, 0.75, 0.625, 1.0, 0.625, 0.75, 0.625, 0.75, 0.625, 1.0, 0.875, 0.5, 0.625, 0.5, 0.625, 0.5, 0.875, 0.5, 0.625, 0.75, 0.875, 0.75, 0.875, 0.75, 0.625, 0.75, 0.625, 0.5, 0.625, 0.25, 0.625, 0.25, 0.625, 0.5, 0.625, 0.5, 0.875, 0.5, 0.875, 0.75, 0.625, 0.75, 0.625, 0.5, 0.625, 0.5, 0.625, 0.5, 0.625, 0.5, 0.625, 0.25, 0.625, 0.25, 0.625, 0.25, 0.625, 0.25, 0.625, 1.0, 0.625, 0.75, 0.625, 0.75, 0.625, 1.0, 0.625, 0.5, 0.625, 0.5, 0.625, 0.75, 0.625, 0.75, 0.625, 0.25, 0.625, 0.25, 0.625, 0.0, 0.625, 0.0, 0.875, 0.5, 0.625, 0.5, 0.625, 0.75, 0.875, 0.75, 0.625, 0.5, 0.875, 0.5, 0.875, 0.75, 0.625, 0.75, 0.625, 0.0, 0.375, 0.0, 0.375, 0.0, 0.625, 0.0, 0.375, 0.0, 0.625, 0.0, 0.625, 0.25, 0.375, 0.25, 0.125, 0.5, 0.375, 0.5, 0.375, 0.75, 0.125, 0.75, 0.375, 0.5, 0.625, 0.5, 0.625, 0.75, 0.375, 0.75, 0.375, 0.25, 0.625, 0.25, 0.625, 0.25, 0.375, 0.25, 0.375, 0.75, 0.625, 0.75, 0.625, 1.0, 0.375, 1.0, 0.375, 0.25, 0.625, 0.25, 0.625, 0.5, 0.375, 0.5, 0.375, 0.5, 0.125, 0.5, 0.125, 0.5, 0.375, 0.5, 0.625, 0.75, 0.625, 0.75, 0.625, 0.75, 0.625, 0.75, 0.125, 0.75, 0.375, 0.75, 0.375, 0.75, 0.125, 0.75, 0.625, 0.25, 0.625, 0.25, 0.625, 0.25, 0.625, 0.25, 0.375, 0.75, 0.625, 0.75, 0.625, 0.75, 0.375, 0.75, 0.625, 0.5, 0.375, 0.5, 0.375, 0.5, 0.625, 0.5, 0.625, 0.0, 0.625, 0.0, 0.625, 0.0, 0.625, 0.0, 0.625, 0.75, 0.625, 0.75, 0.625, 0.75, 0.625, 0.75, 0.625, 0.5, 0.625, 0.5, 0.625, 0.5, 0.625, 0.5, 0.625, 0.0, 0.625, 0.0, 0.625, 0.0, 0.625, 0.0, 0.875, 0.5, 0.625, 0.5, 0.625, 0.5, 0.875, 0.5, 0.625, 0.5, 0.625, 0.25, 0.625, 0.25, 0.625, 0.5, 0.625, 0.75, 0.875, 0.75, 0.875, 0.75, 0.625, 0.75, 0.625, 1.0, 0.625, 0.75, 0.625, 0.75, 0.625, 1.0, 0.875, 0.5, 0.625, 0.5, 0.625, 0.5, 0.875, 0.5, 0.625, 0.75, 0.875, 0.75, 0.875, 0.75, 0.625, 0.75, 0.625, 0.5, 0.625, 0.25, 0.625, 0.25, 0.625, 0.5, 0.625, 0.5, 0.875, 0.5, 0.875, 0.75, 0.625, 0.75, 0.625, 0.5, 0.625, 0.5, 0.625, 0.5, 0.625, 0.5, 0.625, 0.25, 0.625, 0.25, 0.625, 0.25, 0.625, 0.25, 0.625, 1.0, 0.625, 0.75, 0.625, 0.75, 0.625, 1.0, 0.625, 0.5, 0.625, 0.5, 0.625, 0.75, 0.625, 0.75, 0.625, 0.25, 0.625, 0.25, 0.625, 0.0, 0.625, 0.0, 0.875, 0.5, 0.625, 0.5, 0.625, 0.75, 0.875, 0.75, 0.625, 0.5, 0.875, 0.5, 0.875, 0.75, 0.625, 0.75, 0.625, 0.0, 0.375, 0.0, 0.375, 0.0, 0.625, 0.0, 0.375, 0.0, 0.625, 0.0, 0.625, 0.25, 0.375, 0.25, 0.125, 0.5, 0.375, 0.5, 0.375, 0.75, 0.125, 0.75, 0.375, 0.5, 0.625, 0.5, 0.625, 0.75, 0.375, 0.75, 0.375, 0.25, 0.625, 0.25, 0.625, 0.25, 0.375, 0.25, 0.375, 0.75, 0.625, 0.75, 0.625, 1.0, 0.375, 1.0, 0.375, 0.25, 0.625, 0.25, 0.625, 0.5, 0.375, 0.5, 0.375, 0.5, 0.125, 0.5, 0.125, 0.5, 0.375, 0.5, 0.625, 0.75, 0.625, 0.75, 0.625, 0.75, 0.625, 0.75, 0.125, 0.75, 0.375, 0.75, 0.375, 0.75, 0.125, 0.75, 0.625, 0.25, 0.625, 0.25, 0.625, 0.25, 0.625, 0.25, 0.375, 0.75, 0.625, 0.75, 0.625, 0.75, 0.375, 0.75, 0.625, 0.5, 0.375, 0.5, 0.375, 0.5, 0.625, 0.5, 0.625, 0.0, 0.625, 0.0, 0.625, 0.0, 0.625, 0.0, 0.625, 0.75, 0.625, 0.75, 0.625, 0.75, 0.625, 0.75, 0.625, 0.5, 0.625, 0.5, 0.625, 0.5, 0.625, 0.5, 0.625, 0.0, 0.625, 0.0, 0.625, 0.0, 0.625, 0.0, 0.875, 0.5, 0.625, 0.5, 0.625, 0.5, 0.875, 0.5, 0.625, 0.5, 0.625, 0.25, 0.625, 0.25, 0.625, 0.5, 0.625, 0.75, 0.875, 0.75, 0.875, 0.75, 0.625, 0.75, 0.625, 1.0, 0.625, 0.75, 0.625, 0.75, 0.625, 1.0, 0.875, 0.5, 0.625, 0.5, 0.625, 0.5, 0.875, 0.5, 0.625, 0.75, 0.875, 0.75, 0.875, 0.75, 0.625, 0.75, 0.625, 0.5, 0.625, 0.25, 0.625, 0.25, 0.625, 0.5, 0.625, 0.5, 0.875, 0.5, 0.875, 0.75, 0.625, 0.75, 0.625, 0.5, 0.625, 0.5, 0.625, 0.5, 0.625, 0.5, 0.625, 0.25, 0.625, 0.25, 0.625, 0.25, 0.625, 0.25, 0.625, 1.0, 0.625, 0.75, 0.625, 0.75, 0.625, 1.0, 0.625, 0.5, 0.625, 0.5, 0.625, 0.75, 0.625, 0.75, 0.625, 0.25, 0.625, 0.25, 0.625, 0.0, 0.625, 0.0, 0.875, 0.5, 0.625, 0.5, 0.625, 0.75, 0.875, 0.75, 0.625, 0.5, 0.875, 0.5, 0.875, 0.75, 0.625, 0.75, 0.625, 0.0, 0.375, 0.0, 0.375, 0.0, 0.625, 0.0, 0.375, 0.0, 0.625, 0.0, 0.625, 0.25, 0.375, 0.25, 0.125, 0.5, 0.375, 0.5, 0.375, 0.75, 0.125, 0.75, 0.375, 0.5, 0.625, 0.5, 0.625, 0.75, 0.375, 0.75, 0.375, 0.25, 0.625, 0.25, 0.625, 0.25, 0.375, 0.25, 0.375, 0.75, 0.625, 0.75, 0.625, 1.0, 0.375, 1.0, 0.375, 0.25, 0.625, 0.25, 0.625, 0.5, 0.375, 0.5, 0.375, 0.5, 0.125, 0.5, 0.125, 0.5, 0.375, 0.5, 0.625, 0.75, 0.625, 0.75, 0.625, 0.75, 0.625, 0.75, 0.125, 0.75, 0.375, 0.75, 0.375, 0.75, 0.125, 0.75, 0.625, 0.25, 0.625, 0.25, 0.625, 0.25, 0.625, 0.25, 0.375, 0.75, 0.625, 0.75, 0.625, 0.75, 0.375, 0.75, 0.625, 0.5, 0.375, 0.5, 0.375, 0.5, 0.625, 0.5, 0.625, 0.0, 0.625, 0.0, 0.625, 0.0, 0.625, 0.0, 0.625, 0.75, 0.625, 0.75, 0.625, 0.75, 0.625, 0.75, 0.625, 0.5, 0.625, 0.5, 0.625, 0.5, 0.625, 0.5, 0.625, 0.0, 0.625, 0.0, 0.625, 0.0, 0.625, 0.0, 0.875, 0.5, 0.625, 0.5, 0.625, 0.5, 0.875, 0.5, 0.625, 0.5, 0.625, 0.25, 0.625, 0.25, 0.625, 0.5, 0.625, 0.75, 0.875, 0.75, 0.875, 0.75, 0.625, 0.75, 0.625, 1.0, 0.625, 0.75, 0.625, 0.75, 0.625, 1.0, 0.875, 0.5, 0.625, 0.5, 0.625, 0.5, 0.875, 0.5, 0.625, 0.75, 0.875, 0.75, 0.875, 0.75, 0.625, 0.75, 0.625, 0.5, 0.625, 0.25, 0.625, 0.25, 0.625, 0.5, 0.625, 0.5, 0.875, 0.5, 0.875, 0.75, 0.625, 0.75, 0.625, 0.5, 0.625, 0.5, 0.625, 0.5, 0.625, 0.5, 0.625, 0.25, 0.625, 0.25, 0.625, 0.25, 0.625, 0.25, 0.625, 1.0, 0.625, 0.75, 0.625, 0.75, 0.625, 1.0, 0.625, 0.5, 0.625, 0.5, 0.625, 0.75, 0.625, 0.75, 0.625, 0.25, 0.625, 0.25, 0.625, 0.0, 0.625, 0.0, 0.875, 0.5, 0.625, 0.5, 0.625, 0.75, 0.875, 0.75, 0.1806, 0.5436, 0.1806, 0.7064, 0.125, 0.75, 0.125, 0.5, 0.3194, 0.5436, 0.1806, 0.5436, 0.125, 0.5, 0.375, 0.5, 0.1806, 0.7064, 0.3194, 0.7064, 0.375, 0.75, 0.125, 0.75, 0.3194, 0.7064, 0.3194, 0.5436, 0.375, 0.5, 0.375, 0.75, 0.2081, 0.7064, 0.2174, 0.7064, 0.2174, 0.7064, 0.2081, 0.7064, 0.1806, 0.5436, 0.3194, 0.5436, 0.3194, 0.5436, 0.1806, 0.5436, 0.3194, 0.7064, 0.1806, 0.7064, 0.1806, 0.7064, 0.3194, 0.7064, 0.1806, 0.7064, 0.1806, 0.5436, 0.1806, 0.5436, 0.1806, 0.7064, 0.1806, 0.5436, 0.3194, 0.5436, 0.3194, 0.7064, 0.1806, 0.7064, 0.3194, 0.6734, 0.3194, 0.5766, 0.3194, 0.5766, 0.3194, 0.6734, 0.1806, 0.5436, 0.3194, 0.5436, 0.3194, 0.5436, 0.1806, 0.5436, 0.3194, 0.5436, 0.3194, 0.7064, 0.3194, 0.7064, 0.3194, 0.5436, 0.3194, 0.7064, 0.1806, 0.7064, 0.1806, 0.7064, 0.3194, 0.7064, 0.1806, 0.7064, 0.1806, 0.5436, 0.1806, 0.5436, 0.1806, 0.7064, 0.3194, 0.5436, 0.3194, 0.7064, 0.3194, 0.7064, 0.3194, 0.5436, 0.1806, 0.5436, 0.3194, 0.5436, 0.3194, 0.5436, 0.1806, 0.5436, 0.3194, 0.7064, 0.1806, 0.7064, 0.1806, 0.7064, 0.3194, 0.7064, 0.1806, 0.5704, 0.1806, 0.5766, 0.1806, 0.5766, 0.1806, 0.5704, 0.1806, 0.7064, 0.1806, 0.5436, 0.1806, 0.5436, 0.1806, 0.7064, 0.2174, 0.7064, 0.2826, 0.7064, 0.2826, 0.7064, 0.2174, 0.7064, 0.1806, 0.5436, 0.1806, 0.7064, 0.1806, 0.6734, 0.1806, 0.5766, 0.1806, 0.7064, 0.1806, 0.7064, 0.1806, 0.6796, 0.1806, 0.6734, 0.1806, 0.7064, 0.1806, 0.5436, 0.1806, 0.5704, 0.1806, 0.6796, 0.1806, 0.5436, 0.1806, 0.5436, 0.1806, 0.5766, 0.1806, 0.5704, 0.1806, 0.7064, 0.3194, 0.7064, 0.2826, 0.7064, 0.2174, 0.7064, 0.3194, 0.7064, 0.3194, 0.7064, 0.2919, 0.7064, 0.2826, 0.7064, 0.3194, 0.7064, 0.1806, 0.7064, 0.2081, 0.7064, 0.2919, 0.7064, 0.1806, 0.7064, 0.1806, 0.7064, 0.2174, 0.7064, 0.2081, 0.7064, 0.3194, 0.7064, 0.3194, 0.5436, 0.3194, 0.5766, 0.3194, 0.6734, 0.3194, 0.5436, 0.3194, 0.5436, 0.3194, 0.5704, 0.3194, 0.5766, 0.3194, 0.5436, 0.3194, 0.7064, 0.3194, 0.6796, 0.3194, 0.5704, 0.3194, 0.7064, 0.3194, 0.7064, 0.3194, 0.6734, 0.3194, 0.6796, 0.3194, 0.5436, 0.1806, 0.5436, 0.2174, 0.5436, 0.2826, 0.5436, 0.1806, 0.5436, 0.1806, 0.5436, 0.2081, 0.5436, 0.2174, 0.5436, 0.1806, 0.5436, 0.3194, 0.5436, 0.2919, 0.5436, 0.2081, 0.5436, 0.3194, 0.5436, 0.3194, 0.5436, 0.2826, 0.5436, 0.2919, 0.5436, 0.2919, 0.7064, 0.2081, 0.7064, 0.2081, 0.7064, 0.2919, 0.7064, 0.2081, 0.5436, 0.2174, 0.5436, 0.1806, 0.5766, 0.1806, 0.5704, 0.3194, 0.6734, 0.3194, 0.6796, 0.2919, 0.7064, 0.2826, 0.7064, 0.2826, 0.5436, 0.2919, 0.5436, 0.3194, 0.5704, 0.3194, 0.5766, 0.2826, 0.5436, 0.2174, 0.5436, 0.2174, 0.5436, 0.2826, 0.5436, 0.1806, 0.6734, 0.1806, 0.6796, 0.1806, 0.6796, 0.1806, 0.6734, 0.3194, 0.6796, 0.3194, 0.6734, 0.3194, 0.6734, 0.3194, 0.6796, 0.2826, 0.7064, 0.2919, 0.7064, 0.2919, 0.7064, 0.2826, 0.7064, 0.2919, 0.5436, 0.2826, 0.5436, 0.2826, 0.5436, 0.2919, 0.5436, 0.1806, 0.6796, 0.1806, 0.5704, 0.1806, 0.5704, 0.1806, 0.6796, 0.3194, 0.5766, 0.3194, 0.5704, 0.3194, 0.5704, 0.3194, 0.5766, 0.2919, 0.7064, 0.2081, 0.7064, 0.2081, 0.7064, 0.2919, 0.7064, 0.2174, 0.5436, 0.2081, 0.5436, 0.2081, 0.5436, 0.2174, 0.5436, 0.3194, 0.5704, 0.3194, 0.6796, 0.3194, 0.6796, 0.3194, 0.5704, 0.2081, 0.5436, 0.2919, 0.5436, 0.2919, 0.5436, 0.2081, 0.5436, 0.1806, 0.5766, 0.1806, 0.6734, 0.1806, 0.6734, 0.1806, 0.5766, 0.1806, 0.5766, 0.1806, 0.6734, 0.1806, 0.6796, 0.1806, 0.5704, 0.2174, 0.7064, 0.2826, 0.7064, 0.2919, 0.7064, 0.2081, 0.7064, 0.3194, 0.6734, 0.3194, 0.5766, 0.3194, 0.5704, 0.3194, 0.6796, 0.2826, 0.5436, 0.2174, 0.5436, 0.2081, 0.5436, 0.2919, 0.5436, 0.3194, 0.6734, 0.3194, 0.5766, 0.1806, 0.5766, 0.1806, 0.6734, 0.2081, 0.5436, 0.2919, 0.5436, 0.2919, 0.5436, 0.2081, 0.5436, 0.3194, 0.5766, 0.3194, 0.6734, 0.1806, 0.6734, 0.1806, 0.5766, 0.2081, 0.5436, 0.2081, 0.5436, 0.1806, 0.5704, 0.1806, 0.5704, 0.1806, 0.6734, 0.1806, 0.6734, 0.3194, 0.6734, 0.3194, 0.6734, 0.2174, 0.7064, 0.2081, 0.7064, 0.1806, 0.6796, 0.1806, 0.6734, 0.1806, 0.5766, 0.1806, 0.5766, 0.3194, 0.5766, 0.3194, 0.5766, 0.1806, 0.6796, 0.1806, 0.5704, 0.1806, 0.5704, 0.1806, 0.6796, 0.3194, 0.5704, 0.3194, 0.6796, 0.3194, 0.6796, 0.3194, 0.5704, 0.2174, 0.7064, 0.2826, 0.7064, 0.2826, 0.7064, 0.2174, 0.7064, 0.2826, 0.5436, 0.2174, 0.5436, 0.2174, 0.5436, 0.2826, 0.5436, 0.2174, 0.7064, 0.1806, 0.6734, 0.3194, 0.6734, 0.2826, 0.7064, 0.2081, 0.7064, 0.2081, 0.7064, 0.1806, 0.6796, 0.1806, 0.6796, 0.2081, 0.7064, 0.2174, 0.7064, 0.1806, 0.6734, 0.1806, 0.6796, 0.3194, 0.6796, 0.3194, 0.6796, 0.2919, 0.7064, 0.2919, 0.7064, 0.3194, 0.6796, 0.3194, 0.6734, 0.2826, 0.7064, 0.2919, 0.7064, 0.2919, 0.5436, 0.2919, 0.5436, 0.3194, 0.5704, 0.3194, 0.5704, 0.2919, 0.5436, 0.2826, 0.5436, 0.3194, 0.5766, 0.3194, 0.5704, 0.2174, 0.5436, 0.1806, 0.5766, 0.3194, 0.5766, 0.2826, 0.5436, 0.2174, 0.5436, 0.2081, 0.5436, 0.1806, 0.5704, 0.1806, 0.5766, 0.1806, 0.6734, 0.2174, 0.7064, 0.2826, 0.7064, 0.3194, 0.6734, 0.1806, 0.5766, 0.2174, 0.5436, 0.2826, 0.5436, 0.3194, 0.5766])
me_cube.materials.append(mat_metal)
me_cube.materials.append(mat_lantern)
me_cube.use_remesh_preserve_volume = False
me_cube.use_remesh_preserve_attributes = False
me_cube.use_mirror_vertex_groups = False
me_cube.update()
arm_armature = bpy.data.armatures.new('Armature')  # bones are not reproduced

# ---- objects
ob_cube = bpy.data.objects.new('Cube', me_cube)
ob_armature = bpy.data.objects.new('Armature', arm_armature)

# ---- transforms, parenting, visibility, modifiers, constraints
ob_cube.parent = ob_armature
ob_cube.matrix_parent_inverse = Matrix(((1.0, -0.0, 0.0, -0.0), (-0.0, 1.0, -0.0, 0.0), (0.0, -0.0, 1.0, -1.212), (-0.0, 0.0, -0.0, 1.0)))
ob_cube.location = (0.0, 0.0, 0.0)
ob_cube.lock_rotations_4d = False
ob_cube.empty_display_type = 'ARROWS'
ob_cube.lineart.crease_threshold = 0.0
_vg = ob_cube.vertex_groups.new(name='Bone')
for _i, _w in zip([194, 196, 198, 204, 205, 206, 208, 209, 210, 211, 212, 213, 214, 215, 216, 217, 218, 219, 220, 221, 222, 223, 224, 225, 226, 227, 228, 229, 230, 231, 232, 233, 234, 235, 236, 237, 238, 239, 240, 241, 242, 243, 244, 245, 246, 247, 248, 249, 250, 251, 252, 253, 254, 255], [0.04092, 0.00104, 0.006524, 0.007391, 0.03257, 0.006082, 0.5943, 0.2961, 0.2793, 0.2212, 0.2744, 0.1731, 0.1559, 0.1229, 0.6139, 0.2352, 0.5147, 0.2038, 0.3547, 0.1944, 0.2618, 0.1506, 0.08636, 0.04521, 0.09862, 0.05415, 0.09862, 0.05415, 0.08636, 0.04521, 0.07513, 0.09275, 0.1108, 0.07513, 0.1108, 0.1243, 0.09275, 0.1243, 0.9152, 0.9102, 0.9152, 0.9102, 0.8924, 0.8891, 0.8924, 0.8891, 0.9582, 0.9548, 0.9582, 0.9548, 0.9296, 0.927, 0.9296, 0.927]): _vg.add([_i], _w, 'REPLACE')
_vg = ob_cube.vertex_groups.new(name='Bone.001')
for _i, _w in zip([160, 161, 162, 163, 164, 165, 166, 167, 168, 169, 170, 171, 172, 173, 174, 175, 176, 177, 178, 179, 180, 181, 182, 183, 184, 185, 186, 187, 188, 189, 190, 191, 192, 193, 194, 195, 196, 197, 198, 199, 200, 201, 202, 203, 204, 205, 206, 207, 208, 209, 210, 211, 212, 213, 214, 215, 216, 217, 218, 219, 220, 221, 222, 223, 224, 225, 226, 227, 228, 229, 230, 231, 232, 233, 234, 235, 236, 237, 238, 239, 240, 241, 242, 243, 244, 245, 246, 247, 248, 249, 250, 251, 252, 253, 254, 255], [0.05098, 0.0006327, 0.06015, 0.007094, 0.06015, 0.007094, 0.05098, 0.0006327, 0.01864, 0.02697, 0.04424, 0.01864, 0.04424, 0.05496, 0.02697, 0.05496, 0.6909, 0.6255, 0.6909, 0.6255, 0.337, 0.2996, 0.337, 0.2996, 0.6799, 0.3671, 0.6799, 0.3671, 0.4167, 0.3151, 0.4167, 0.3151, 0.2271, 0.1985, 0.2289, 0.198, 0.2451, 0.2041, 0.2213, 0.1958, 0.4938, 0.4831, 0.5961, 0.4887, 0.5888, 0.5604, 0.474, 0.5743, 0.3299, 0.5847, 0.586, 0.6455, 0.6573, 0.7472, 0.7537, 0.788, 0.3467, 0.7133, 0.4274, 0.7388, 0.5951, 0.7441, 0.6706, 0.7798, 0.9136, 0.9524, 0.9014, 0.9459, 0.9014, 0.9459, 0.9136, 0.9524, 0.9249, 0.9072, 0.8892, 0.9249, 0.8892, 0.8757, 0.9072, 0.8757, 0.08475, 0.08978, 0.08475, 0.08978, 0.1076, 0.1109, 0.1076, 0.1109, 0.03361, 0.04035, 0.03361, 0.04035, 0.07039, 0.07298, 0.07039, 0.07298]): _vg.add([_i], _w, 'REPLACE')
_vg = ob_cube.vertex_groups.new(name='Bone.002')
for _i, _w in zip([128, 129, 130, 131, 132, 133, 134, 135, 136, 137, 138, 139, 140, 141, 142, 143, 144, 145, 146, 147, 148, 149, 150, 151, 152, 153, 154, 155, 156, 157, 158, 159, 160, 161, 162, 163, 164, 165, 166, 167, 168, 169, 170, 171, 172, 173, 174, 175, 176, 177, 178, 179, 180, 181, 182, 183, 184, 185, 186, 187, 188, 189, 190, 191, 192, 193, 194, 195, 196, 197, 198, 199, 200, 201, 202, 203, 204, 205, 206, 207, 208, 209, 210, 211, 212, 213, 214, 215, 216, 217, 218, 219, 220, 221, 222, 223], [0.06092, 0.01556, 0.0769, 0.03073, 0.0769, 0.03073, 0.06092, 0.01556, 0.04364, 0.0676, 0.06363, 0.04364, 0.06363, 0.0913, 0.0676, 0.0913, 0.7838, 0.6748, 0.7838, 0.6748, 0.6855, 0.3885, 0.6855, 0.3885, 0.745, 0.4169, 0.745, 0.4169, 0.6092, 0.3886, 0.6092, 0.3886, 0.1629, 0.1524, 0.1273, 0.1309, 0.1273, 0.1309, 0.1629, 0.1524, 0.4171, 0.2943, 0.4989, 0.4171, 0.4989, 0.2406, 0.2943, 0.2406, 0.2378, 0.3031, 0.2378, 0.3031, 0.5787, 0.6292, 0.5787, 0.6292, 0.2849, 0.5972, 0.2849, 0.5972, 0.5279, 0.6345, 0.5279, 0.6345, 0.7518, 0.7901, 0.7256, 0.7819, 0.7294, 0.7833, 0.7505, 0.7895, 0.4916, 0.5, 0.3841, 0.4904, 0.3825, 0.3983, 0.498, 0.4015, 0.07584, 0.1193, 0.1347, 0.1333, 0.06831, 0.07969, 0.09047, 0.08907, 0.02884, 0.05155, 0.05796, 0.05742, 0.05021, 0.06147, 0.06757, 0.06967]): _vg.add([_i], _w, 'REPLACE')
_vg = ob_cube.vertex_groups.new(name='Bone.003')
for _i, _w in zip([96, 98, 100, 102, 104, 105, 106, 107, 108, 109, 110, 111, 112, 113, 114, 115, 116, 117, 118, 119, 120, 121, 122, 123, 124, 125, 126, 127, 128, 134, 136, 137, 138, 139, 140, 141, 142, 143, 144, 145, 146, 147, 148, 149, 150, 151, 152, 153, 154, 155, 156, 157, 158, 159, 160, 161, 162, 163, 164, 165, 166, 167, 168, 169, 170, 171, 172, 173, 174, 175, 176, 177, 178, 179, 180, 181, 182, 183, 184, 185, 186, 187, 188, 189, 190, 191], [0.04001, 0.05136, 0.05136, 0.04001, 0.00869, 0.01388, 0.03007, 0.00869, 0.03007, 0.04001, 0.01388, 0.04001, 0.592, 0.5704, 0.592, 0.5704, 0.2598, 0.2509, 0.2598, 0.2509, 0.2386, 0.2345, 0.2386, 0.2345, 0.2214, 0.2342, 0.2214, 0.2342, 0.0007314, 0.0007315, 0.006519, 0.0001665, 0.04428, 0.006519, 0.04427, 0.0159, 0.0001665, 0.0159, 0.1307, 0.2346, 0.1307, 0.2346, 0.2062, 0.5, 0.2062, 0.5, 0.2108, 0.5349, 0.2108, 0.5349, 0.3191, 0.5374, 0.3191, 0.5374, 0.7861, 0.8223, 0.8125, 0.8405, 0.8125, 0.8405, 0.7861, 0.8223, 0.5485, 0.6672, 0.454, 0.5485, 0.454, 0.7045, 0.6672, 0.7045, 0.07135, 0.07139, 0.07135, 0.07139, 0.08427, 0.07126, 0.08427, 0.07126, 0.02032, 0.02135, 0.02032, 0.02135, 0.05539, 0.05042, 0.05539, 0.05042]): _vg.add([_i], _w, 'REPLACE')
_vg = ob_cube.vertex_groups.new(name='Bone.004')
for _i, _w in zip([64, 65, 66, 67, 68, 69, 70, 71, 72, 73, 74, 75, 76, 77, 78, 79, 80, 81, 82, 83, 84, 85, 86, 87, 88, 89, 90, 91, 92, 93, 94, 95, 96, 97, 98, 99, 100, 101, 102, 103, 104, 105, 106, 107, 108, 109, 110, 111, 112, 113, 114, 115, 116, 117, 118, 119, 120, 121, 122, 123, 124, 125, 126, 127, 128, 129, 130, 131, 132, 133, 134, 135, 136, 137, 138, 139, 140, 141, 142, 143, 144, 145, 146, 147, 148, 149, 150, 151, 152, 153, 154, 155, 156, 157, 158, 159], [0.06091, 0.01555, 0.07689, 0.03072, 0.07689, 0.03072, 0.06091, 0.01555, 0.04363, 0.06759, 0.06362, 0.04363, 0.06362, 0.09128, 0.06759, 0.09129, 0.7838, 0.6747, 0.7838, 0.6747, 0.6855, 0.3884, 0.6855, 0.3884, 0.7449, 0.4165, 0.7449, 0.4165, 0.609, 0.3884, 0.609, 0.3884, 0.169, 0.1558, 0.1363, 0.1352, 0.1363, 0.1352, 0.169, 0.1558, 0.4221, 0.3009, 0.506, 0.4221, 0.506, 0.2506, 0.3009, 0.2506, 0.3391, 0.3596, 0.3391, 0.3596, 0.657, 0.6786, 0.657, 0.6786, 0.7277, 0.7316, 0.7277, 0.7316, 0.7244, 0.7164, 0.7244, 0.7164, 0.9137, 0.9524, 0.9015, 0.9459, 0.9015, 0.9459, 0.9137, 0.9524, 0.9249, 0.9073, 0.8892, 0.9249, 0.8892, 0.8758, 0.9073, 0.8758, 0.0855, 0.0906, 0.0855, 0.0906, 0.1083, 0.1114, 0.1083, 0.1114, 0.03846, 0.04644, 0.03846, 0.04644, 0.07176, 0.07397, 0.07176, 0.07397]): _vg.add([_i], _w, 'REPLACE')
_vg = ob_cube.vertex_groups.new(name='Bone.005')
for _i, _w in zip([32, 34, 36, 38, 40, 41, 42, 43, 44, 45, 46, 47, 48, 49, 50, 51, 52, 53, 54, 55, 56, 57, 58, 59, 60, 61, 62, 63, 64, 70, 72, 73, 74, 75, 76, 77, 78, 79, 80, 81, 82, 83, 84, 85, 86, 87, 88, 89, 90, 91, 92, 93, 94, 95, 96, 97, 98, 99, 100, 101, 102, 103, 104, 105, 106, 107, 108, 109, 110, 111, 112, 113, 114, 115, 116, 117, 118, 119, 120, 121, 122, 123, 124, 125, 126, 127], [0.03958, 0.05104, 0.05104, 0.03958, 0.008017, 0.0131, 0.02977, 0.008017, 0.02977, 0.03954, 0.0131, 0.03954, 0.5905, 0.5704, 0.5905, 0.5704, 0.2594, 0.2509, 0.2594, 0.2509, 0.2403, 0.2357, 0.2403, 0.2357, 0.2219, 0.2345, 0.2219, 0.2345, 0.0007527, 0.0007529, 0.006538, 0.0001867, 0.04431, 0.006538, 0.0443, 0.01593, 0.0001867, 0.01593, 0.1308, 0.2347, 0.1308, 0.2347, 0.2063, 0.5002, 0.2063, 0.5002, 0.2109, 0.5353, 0.2109, 0.5353, 0.3192, 0.5377, 0.3192, 0.5377, 0.786, 0.8223, 0.8123, 0.8405, 0.8123, 0.8405, 0.786, 0.8223, 0.5486, 0.6671, 0.454, 0.5486, 0.454, 0.7044, 0.6671, 0.7044, 0.06894, 0.06998, 0.06894, 0.06998, 0.08319, 0.07051, 0.08319, 0.07051, 0.01721, 0.01781, 0.01721, 0.01781, 0.05415, 0.04877, 0.05415, 0.04877]): _vg.add([_i], _w, 'REPLACE')
_vg = ob_cube.vertex_groups.new(name='Bone.006')
for _i, _w in zip([0, 2, 4, 6, 8, 9, 10, 11, 12, 13, 14, 15, 16, 17, 18, 19, 20, 21, 22, 23, 24, 25, 26, 27, 28, 29, 30, 31, 32, 33, 34, 35, 36, 37, 38, 39, 40, 41, 42, 43, 44, 45, 46, 47, 48, 49, 50, 51, 52, 53, 54, 55, 56, 57, 58, 59, 60, 61, 62, 63, 64, 65, 66, 67, 68, 69, 70, 71, 72, 73, 74, 75, 76, 77, 78, 79, 80, 81, 82, 83, 84, 85, 86, 87, 88, 89, 90, 91, 92, 93, 94, 95, 256, 257, 258, 259], [0.08246, 0.09319, 0.09319, 0.08246, 0.06842, 0.07496, 0.1065, 0.06842, 0.1065, 0.1165, 0.07496, 0.1165, 0.9126, 0.9061, 0.9126, 0.9061, 0.8889, 0.8825, 0.8889, 0.8825, 0.9534, 0.946, 0.9534, 0.946, 0.9247, 0.9101, 0.9247, 0.9101, 0.3628, 0.7388, 0.4007, 0.7387, 0.4007, 0.7387, 0.3628, 0.7388, 0.734, 0.7454, 0.7086, 0.734, 0.7086, 0.6957, 0.7454, 0.6957, 0.3663, 0.3821, 0.3663, 0.3821, 0.7007, 0.7083, 0.7007, 0.7083, 0.7393, 0.7426, 0.7393, 0.7426, 0.7503, 0.7362, 0.7503, 0.7362, 0.9137, 0.9524, 0.9015, 0.9459, 0.9015, 0.9459, 0.9137, 0.9524, 0.9249, 0.9073, 0.8892, 0.9249, 0.8892, 0.8758, 0.9073, 0.8758, 0.08549, 0.09059, 0.08549, 0.09059, 0.1082, 0.1114, 0.1082, 0.1114, 0.03843, 0.04635, 0.03843, 0.04636, 0.07174, 0.07394, 0.07174, 0.07394, 0.03137, 0.0249, 0.0249, 0.03137]): _vg.add([_i], _w, 'REPLACE')
_vg = ob_cube.vertex_groups.new(name='Bone.007')
for _i, _w in zip([0, 1, 2, 3, 4, 5, 6, 7, 8, 9, 10, 11, 12, 13, 14, 15, 16, 17, 18, 19, 20, 21, 22, 23, 24, 25, 26, 27, 28, 29, 30, 31, 32, 33, 34, 35, 36, 37, 38, 39, 40, 41, 42, 43, 44, 45, 46, 47, 48, 49, 50, 51, 52, 53, 54, 55, 60, 61, 62, 63, 256, 257, 258, 259, 260, 261, 262, 263, 264, 265, 266, 267, 268, 269, 270, 271, 272, 273, 274, 275, 276, 277, 278, 279, 280, 281, 282, 283, 284, 285, 286, 287, 288, 289, 290, 291, 292, 293, 294, 295, 296, 297, 298, 299, 300, 301, 302, 303, 304, 305, 306, 307, 308, 309, 310, 311, 312, 313, 314, 315, 316, 317, 318, 319, 320, 321, 322, 323], [0.9175, 0.9936, 0.9068, 0.9935, 0.9068, 0.9935, 0.9175, 0.9936, 0.9316, 0.925, 0.8935, 0.9316, 0.8935, 0.8835, 0.925, 0.8835, 0.08743, 0.09388, 0.08743, 0.09388, 0.1111, 0.1175, 0.1111, 0.1175, 0.04326, 0.054, 0.04326, 0.054, 0.0753, 0.08988, 0.0753, 0.08988, 0.5924, 0.2396, 0.5482, 0.2375, 0.5482, 0.2375, 0.5924, 0.2396, 0.2369, 0.2231, 0.2515, 0.2369, 0.2515, 0.2595, 0.2231, 0.2595, 0.03631, 0.04506, 0.03631, 0.04506, 0.02967, 0.03163, 0.02967, 0.03163, 0.005696, 0.008728, 0.005696, 0.008728, 0.9593, 0.9626, 0.9626, 0.9593, 0.9994, 0.9994, 0.9994, 0.9994, 0.9999, 0.9999, 0.9999, 0.9999, 0.9998, 0.9998, 0.9998, 0.9998, 0.9998, 0.9999, 0.9999, 0.9998, 0.9999, 0.9999, 0.9999, 0.9999, 0.9999, 0.9999, 0.9999, 0.9999, 0.9999, 0.9999, 0.9999, 0.9999, 0.9999, 0.9999, 0.9999, 0.9999, 1.0, 1.0, 1.0, 1.0, 1.0, 1.0, 1.0, 1.0, 1.0, 1.0, 1.0, 1.0, 1.0, 1.0, 1.0, 1.0, 1.0, 1.0, 1.0, 1.0, 1.0, 1.0, 1.0, 1.0, 1.0, 1.0, 1.0, 1.0, 1.0, 1.0, 1.0, 1.0]): _vg.add([_i], _w, 'REPLACE')
_m = ob_cube.modifiers.new('Armature', 'ARMATURE')
_m.object = ob_armature
ob_armature.location = (0.0, 0.0, 1.212)
ob_armature.show_in_front = True

# ---- collection membership
col_collection.objects.link(ob_cube)
col_collection.objects.link(ob_armature)

# ---- scene / render settings (as saved in the file)
scene.frame_start = 1; scene.frame_end = 250; scene.frame_set(1)
scene.render.engine = 'BLENDER_EEVEE_NEXT'
scene.cycles.sampling_pattern = 'TABULATED_SOBOL'
scene.cycles.use_light_tree = False
scene.view_settings.view_transform = 'Filmic'
bpy.context.view_layer.update()

# ---- added for rendering (the .blend has no active camera and no usable light): camera, sun
cam_auto = bpy.data.cameras.new('AutoCamera')
cam_auto.lens = 50.0
cam_auto.sensor_width = 36.0
cam_auto.clip_end = 1000.0
ob_auto_camera = bpy.data.objects.new('AutoCamera', cam_auto)
scene.collection.objects.link(ob_auto_camera)
ob_auto_camera.location = (1.15807, -1.38969, 1.54195)
ob_auto_camera.rotation_euler = (1.09748, -7.21219e-08, 0.694738)
scene.camera = ob_auto_camera
light_auto_sun = bpy.data.lights.new('AutoSun', 'SUN')
light_auto_sun.energy = 3.0
light_auto_sun.angle = 0.0523599
ob_auto_sun = bpy.data.objects.new('AutoSun', light_auto_sun)
scene.collection.objects.link(ob_auto_sun)
ob_auto_sun.rotation_euler = (0.872665, 0.174533, 0.523599)
bpy.context.view_layer.update()
